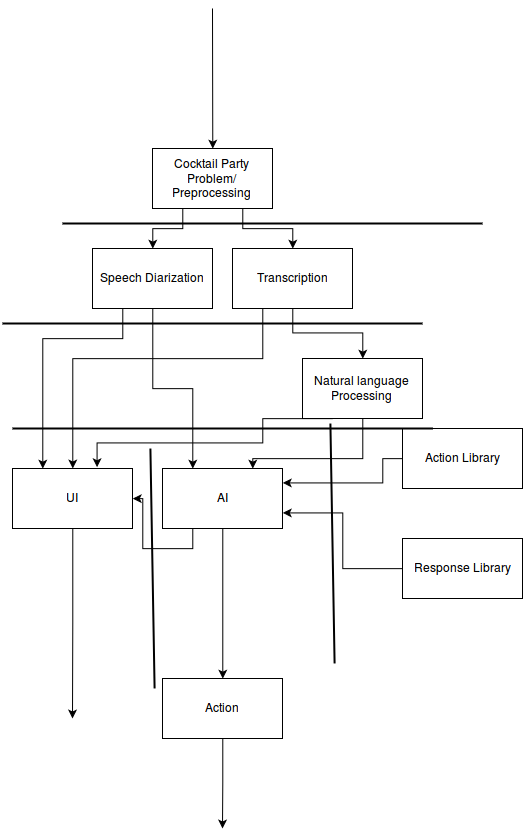

The diagram above was exported from draw.io. Its source (the exported page's mxGraphModel, read from the mxfile embedded in the PNG):
<mxGraphModel dx="624" dy="1117" grid="1" gridSize="10" guides="1" tooltips="1" connect="1" arrows="1" fold="1" page="1" pageScale="1" pageWidth="850" pageHeight="1100" background="#ffffff" math="0" shadow="0">
  <root>
    <mxCell id="0" />
    <mxCell id="1" parent="0" />
    <mxCell id="11" style="edgeStyle=orthogonalEdgeStyle;rounded=0;html=1;exitX=0.25;exitY=1;entryX=0.5;entryY=0;jettySize=auto;orthogonalLoop=1;" edge="1" parent="1" source="2" target="3">
      <mxGeometry relative="1" as="geometry">
        <Array as="points">
          <mxPoint x="350" y="300" />
          <mxPoint x="320" y="300" />
        </Array>
      </mxGeometry>
    </mxCell>
    <mxCell id="13" style="edgeStyle=orthogonalEdgeStyle;rounded=0;html=1;exitX=0.75;exitY=1;entryX=0.5;entryY=0;jettySize=auto;orthogonalLoop=1;" edge="1" parent="1" source="2" target="4">
      <mxGeometry relative="1" as="geometry" />
    </mxCell>
    <mxCell id="2" value="Cocktail Party Problem/ Preprocessing&lt;br&gt;" style="whiteSpace=wrap;html=1;" vertex="1" parent="1">
      <mxGeometry x="320" y="220" width="120" height="60" as="geometry" />
    </mxCell>
    <mxCell id="14" style="edgeStyle=orthogonalEdgeStyle;rounded=0;html=1;exitX=0.5;exitY=1;entryX=0.25;entryY=0;jettySize=auto;orthogonalLoop=1;" edge="1" parent="1" source="3" target="6">
      <mxGeometry relative="1" as="geometry" />
    </mxCell>
    <mxCell id="21" style="edgeStyle=orthogonalEdgeStyle;rounded=0;html=1;exitX=0.25;exitY=1;entryX=0.25;entryY=0;jettySize=auto;orthogonalLoop=1;" edge="1" parent="1" source="3" target="20">
      <mxGeometry relative="1" as="geometry">
        <Array as="points">
          <mxPoint x="290" y="410" />
          <mxPoint x="210" y="410" />
        </Array>
      </mxGeometry>
    </mxCell>
    <mxCell id="3" value="Speech Diarization&lt;br&gt;" style="whiteSpace=wrap;html=1;" vertex="1" parent="1">
      <mxGeometry x="260" y="320" width="120" height="60" as="geometry" />
    </mxCell>
    <mxCell id="15" style="edgeStyle=orthogonalEdgeStyle;rounded=0;html=1;exitX=0.5;exitY=1;entryX=0.5;entryY=0;jettySize=auto;orthogonalLoop=1;" edge="1" parent="1" source="4" target="5">
      <mxGeometry relative="1" as="geometry" />
    </mxCell>
    <mxCell id="25" style="edgeStyle=orthogonalEdgeStyle;rounded=0;html=1;exitX=0.25;exitY=1;jettySize=auto;orthogonalLoop=1;" edge="1" parent="1" source="4" target="20">
      <mxGeometry relative="1" as="geometry">
        <Array as="points">
          <mxPoint x="430" y="430" />
          <mxPoint x="240" y="430" />
        </Array>
      </mxGeometry>
    </mxCell>
    <mxCell id="4" value="Transcription" style="whiteSpace=wrap;html=1;" vertex="1" parent="1">
      <mxGeometry x="400" y="320" width="120" height="60" as="geometry" />
    </mxCell>
    <mxCell id="16" style="edgeStyle=orthogonalEdgeStyle;rounded=0;html=1;exitX=0.5;exitY=1;entryX=0.75;entryY=0;jettySize=auto;orthogonalLoop=1;" edge="1" parent="1" source="5" target="6">
      <mxGeometry relative="1" as="geometry">
        <Array as="points">
          <mxPoint x="530" y="530" />
          <mxPoint x="420" y="530" />
        </Array>
      </mxGeometry>
    </mxCell>
    <mxCell id="22" style="edgeStyle=orthogonalEdgeStyle;rounded=0;html=1;exitX=0.25;exitY=1;jettySize=auto;orthogonalLoop=1;entryX=0.7;entryY=-0.033;entryPerimeter=0;" edge="1" parent="1" source="5" target="20">
      <mxGeometry relative="1" as="geometry">
        <mxPoint x="300" y="510" as="targetPoint" />
        <Array as="points">
          <mxPoint x="430" y="515" />
          <mxPoint x="264" y="515" />
        </Array>
      </mxGeometry>
    </mxCell>
    <mxCell id="5" value="Natural language Processing&lt;br&gt;" style="shape=ext;whiteSpace=wrap;html=1;" vertex="1" parent="1">
      <mxGeometry x="470" y="430" width="120" height="60" as="geometry" />
    </mxCell>
    <mxCell id="19" style="edgeStyle=orthogonalEdgeStyle;rounded=0;html=1;exitX=0.5;exitY=1;entryX=0.5;entryY=0;jettySize=auto;orthogonalLoop=1;" edge="1" parent="1" source="6" target="9">
      <mxGeometry relative="1" as="geometry" />
    </mxCell>
    <mxCell id="26" style="edgeStyle=orthogonalEdgeStyle;rounded=0;html=1;exitX=0.25;exitY=1;entryX=1;entryY=0.5;jettySize=auto;orthogonalLoop=1;" edge="1" parent="1" source="6" target="20">
      <mxGeometry relative="1" as="geometry" />
    </mxCell>
    <mxCell id="6" value="AI" style="whiteSpace=wrap;html=1;" vertex="1" parent="1">
      <mxGeometry x="330" y="540" width="120" height="60" as="geometry" />
    </mxCell>
    <mxCell id="17" style="edgeStyle=orthogonalEdgeStyle;rounded=0;html=1;exitX=0;exitY=0.5;entryX=1;entryY=0.25;jettySize=auto;orthogonalLoop=1;" edge="1" parent="1" source="7" target="6">
      <mxGeometry relative="1" as="geometry">
        <Array as="points">
          <mxPoint x="550" y="530" />
          <mxPoint x="550" y="555" />
        </Array>
      </mxGeometry>
    </mxCell>
    <mxCell id="7" value="Action Library&lt;br&gt;" style="whiteSpace=wrap;html=1;" vertex="1" parent="1">
      <mxGeometry x="570" y="500" width="120" height="60" as="geometry" />
    </mxCell>
    <mxCell id="18" style="edgeStyle=orthogonalEdgeStyle;rounded=0;html=1;exitX=0;exitY=0.5;jettySize=auto;orthogonalLoop=1;entryX=1;entryY=0.75;" edge="1" parent="1" source="8" target="6">
      <mxGeometry relative="1" as="geometry">
        <mxPoint x="460" y="580" as="targetPoint" />
        <Array as="points">
          <mxPoint x="510" y="640" />
          <mxPoint x="510" y="585" />
        </Array>
      </mxGeometry>
    </mxCell>
    <mxCell id="8" value="Response Library&lt;br&gt;" style="whiteSpace=wrap;html=1;" vertex="1" parent="1">
      <mxGeometry x="570" y="610" width="120" height="60" as="geometry" />
    </mxCell>
    <mxCell id="23" style="edgeStyle=orthogonalEdgeStyle;rounded=0;html=1;exitX=0.5;exitY=1;jettySize=auto;orthogonalLoop=1;" edge="1" parent="1" source="9">
      <mxGeometry relative="1" as="geometry">
        <mxPoint x="390" y="900" as="targetPoint" />
      </mxGeometry>
    </mxCell>
    <mxCell id="9" value="Action" style="whiteSpace=wrap;html=1;" vertex="1" parent="1">
      <mxGeometry x="330" y="750" width="120" height="60" as="geometry" />
    </mxCell>
    <mxCell id="27" style="edgeStyle=orthogonalEdgeStyle;rounded=0;html=1;exitX=0.5;exitY=1;jettySize=auto;orthogonalLoop=1;" edge="1" parent="1" source="20">
      <mxGeometry relative="1" as="geometry">
        <mxPoint x="240" y="790" as="targetPoint" />
      </mxGeometry>
    </mxCell>
    <mxCell id="20" value="UI" style="whiteSpace=wrap;html=1;" vertex="1" parent="1">
      <mxGeometry x="180" y="540" width="120" height="60" as="geometry" />
    </mxCell>
    <mxCell id="24" value="" style="endArrow=classic;html=1;entryX=0.5;entryY=0;" edge="1" parent="1" target="2">
      <mxGeometry width="50" height="50" relative="1" as="geometry">
        <mxPoint x="380" y="80" as="sourcePoint" />
        <mxPoint x="380" y="40" as="targetPoint" />
      </mxGeometry>
    </mxCell>
    <mxCell id="28" value="" style="line;strokeWidth=2;html=1;" vertex="1" parent="1">
      <mxGeometry x="230" y="290" width="420" height="10" as="geometry" />
    </mxCell>
    <mxCell id="31" value="" style="line;strokeWidth=2;html=1;" vertex="1" parent="1">
      <mxGeometry x="170" y="390" width="420" height="10" as="geometry" />
    </mxCell>
    <mxCell id="32" value="" style="line;strokeWidth=2;html=1;" vertex="1" parent="1">
      <mxGeometry x="180" y="495" width="420" height="10" as="geometry" />
    </mxCell>
    <mxCell id="33" value="" style="line;strokeWidth=2;html=1;rotation=89;" vertex="1" parent="1">
      <mxGeometry x="200" y="635" width="240" height="10" as="geometry" />
    </mxCell>
    <mxCell id="36" value="" style="line;strokeWidth=2;html=1;rotation=89;" vertex="1" parent="1">
      <mxGeometry x="380" y="610" width="240" height="10" as="geometry" />
    </mxCell>
  </root>
</mxGraphModel>